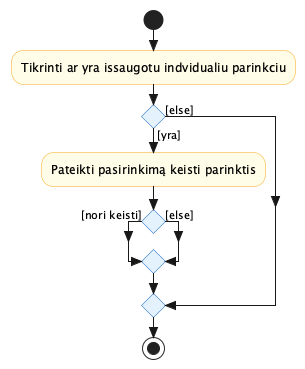

The diagram above was rendered by PlantUML. Its source (embedded in the PNG):
@startuml activity_Kurti_kelione_su_draugu
skinparam style strictuml
skinparam swimlane {
  BorderColor #555
}
skinparam activity {
  BackgroundColor #FFFDE7
  BorderColor #F9A825
  DiamondBackgroundColor #E3F2FD
  DiamondBorderColor #1565C0
}

|Naudotojo posistemė|
start
:Tikrinti ar yra issaugotu indvidualiu parinkciu;
if () then ([yra])
  :Pateikti pasirinkimą keisti parinktis;
  if () then ([nori keisti])
  else ([else])
  endif
else ([else])
endif
stop

@enduml